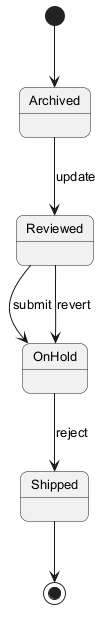

The diagram above was rendered by PlantUML. Its source (embedded in the PNG):
@startuml
skinparam backgroundColor #FFFFFF
skinparam roundCorner 15
skinparam defaultFontSize 13
[*] --> Archived
Archived --> Reviewed : update
Reviewed --> OnHold : submit
OnHold --> Shipped : reject
Reviewed --> OnHold : revert
Shipped --> [*]
@enduml